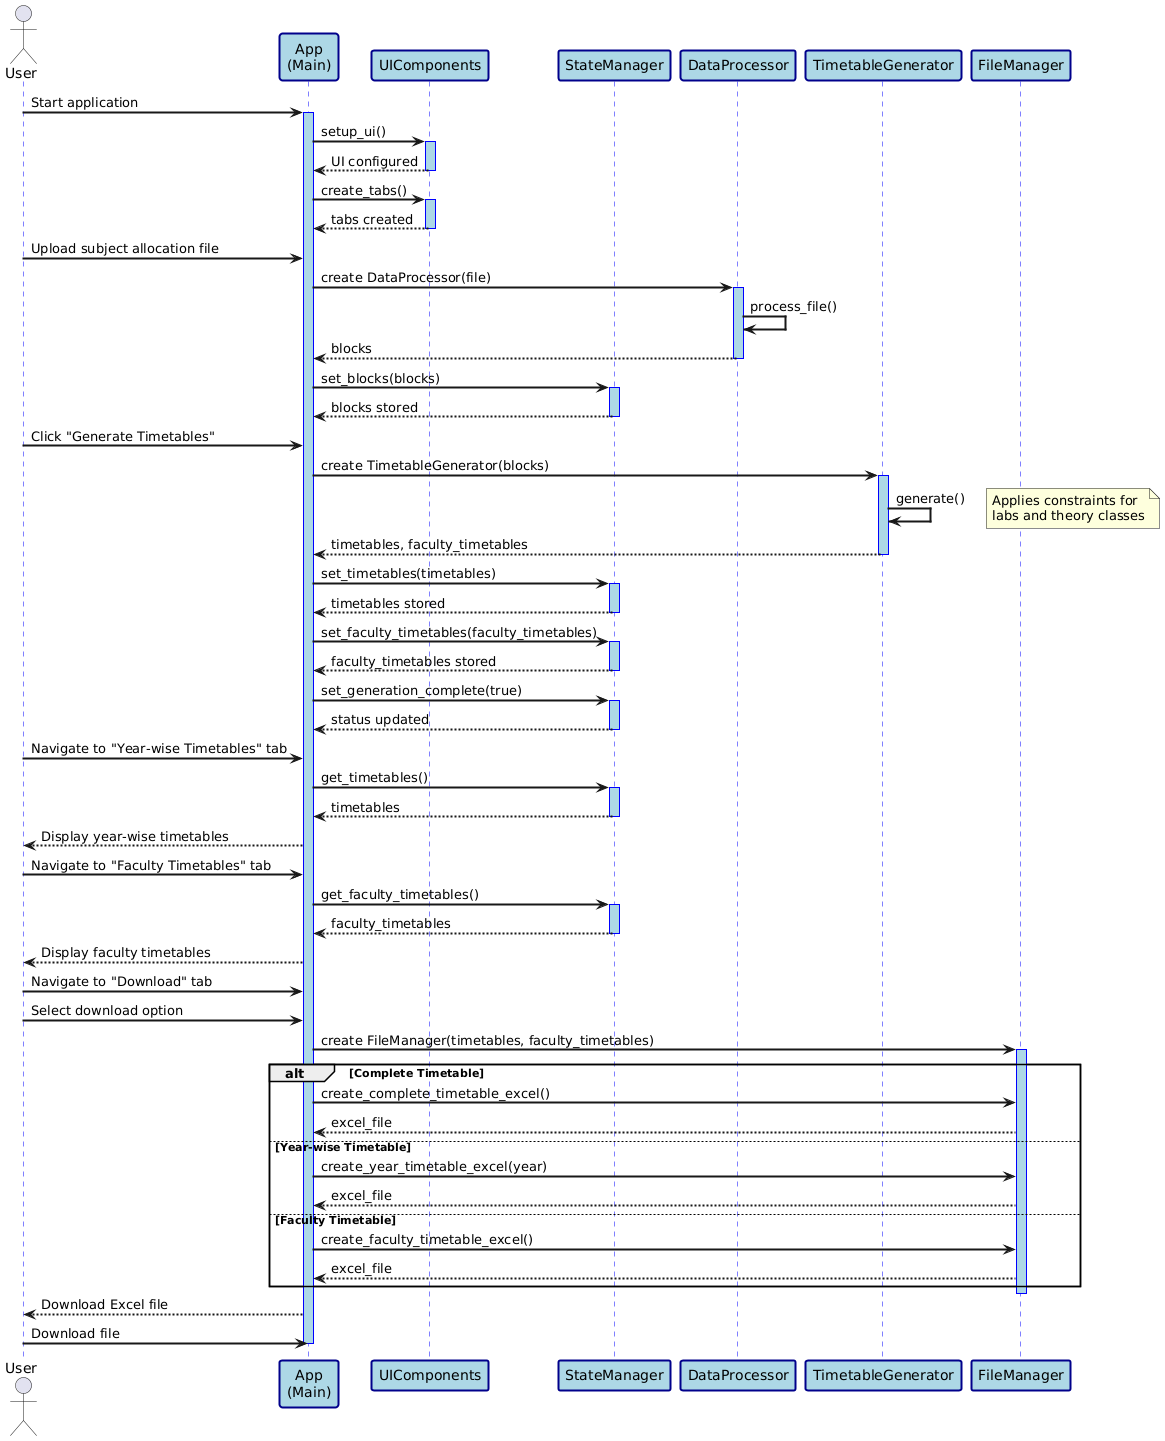

The diagram above was rendered by PlantUML. Its source (embedded in the PNG):
@startuml
skinparam sequenceArrowThickness 2
skinparam sequenceParticipantBorderThickness 2
skinparam sequenceLifeLineBorderColor blue
skinparam sequenceLifeLineBackgroundColor lightblue
skinparam sequenceParticipantBackgroundColor LightBlue
skinparam sequenceParticipantBorderColor DarkBlue

actor User
participant "App\n(Main)" as App
participant "UIComponents" as UI
participant "StateManager" as State
participant "DataProcessor" as DP
participant "TimetableGenerator" as TG
participant "FileManager" as FM

User -> App: Start application
activate App

App -> UI: setup_ui()
activate UI
UI --> App: UI configured
deactivate UI

App -> UI: create_tabs()
activate UI
UI --> App: tabs created
deactivate UI

User -> App: Upload subject allocation file
App -> DP: create DataProcessor(file)
activate DP
DP -> DP: process_file()
DP --> App: blocks
deactivate DP

App -> State: set_blocks(blocks)
activate State
State --> App: blocks stored
deactivate State

User -> App: Click "Generate Timetables"
App -> TG: create TimetableGenerator(blocks)
activate TG

TG -> TG: generate()
note right: Applies constraints for\nlabs and theory classes
TG --> App: timetables, faculty_timetables
deactivate TG

App -> State: set_timetables(timetables)
activate State
State --> App: timetables stored
deactivate State

App -> State: set_faculty_timetables(faculty_timetables)
activate State
State --> App: faculty_timetables stored
deactivate State

App -> State: set_generation_complete(true)
activate State
State --> App: status updated
deactivate State

User -> App: Navigate to "Year-wise Timetables" tab
App -> State: get_timetables()
activate State
State --> App: timetables
deactivate State
App --> User: Display year-wise timetables

User -> App: Navigate to "Faculty Timetables" tab
App -> State: get_faculty_timetables()
activate State
State --> App: faculty_timetables
deactivate State
App --> User: Display faculty timetables

User -> App: Navigate to "Download" tab
User -> App: Select download option
App -> FM: create FileManager(timetables, faculty_timetables)
activate FM

alt Complete Timetable
    App -> FM: create_complete_timetable_excel()
    FM --> App: excel_file
else Year-wise Timetable
    App -> FM: create_year_timetable_excel(year)
    FM --> App: excel_file
else Faculty Timetable
    App -> FM: create_faculty_timetable_excel()
    FM --> App: excel_file
end

deactivate FM

App --> User: Download Excel file
User -> App: Download file

deactivate App
@enduml